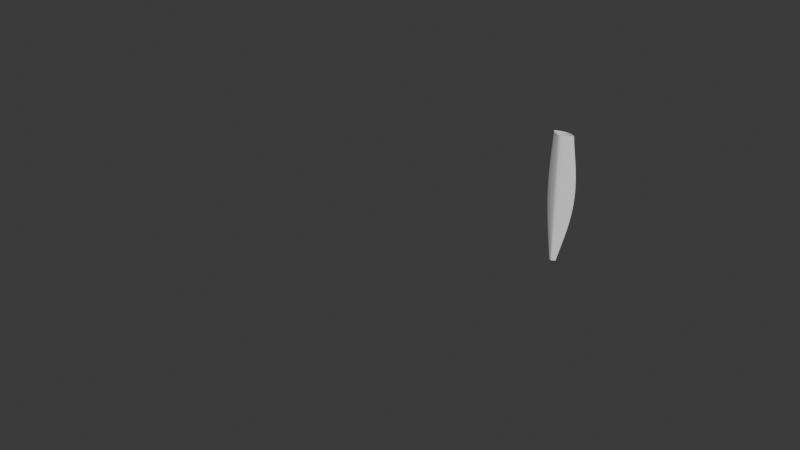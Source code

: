 # Source: HairCurve_1010.blend  (saved by Blender 4.5.90; exported with 4.5.12 LTS)
import bpy
from mathutils import Matrix  # noqa: F401  (used for matrix-valued properties, if any)

bpy.ops.wm.read_factory_settings(use_empty=True)
scene = bpy.context.scene
scene.name = 'Scene'

# ---- collections
col_collection = bpy.data.collections.new('Collection'); scene.collection.children.link(col_collection)

# ---- world
world_world = bpy.data.worlds.new('World'); scene.world = world_world
world_world.use_nodes = True; world_world.node_tree.nodes.clear()
_N = world_world.node_tree.nodes; _L = world_world.node_tree.links
n0 = _N.new('ShaderNodeOutputWorld'); n0.name = 'World Output'; n0.location = (200, 100)
n1 = _N.new('ShaderNodeBackground'); n1.name = 'Background'; n1.location = (-200, 100)
n1.inputs[0].default_value = (0.05088, 0.05088, 0.05088, 1.0)
_L.new(n1.outputs[0], n0.inputs[0])
n0.is_active_output = True
world_world.color = (0.05088, 0.05088, 0.05088)
world_world.sun_shadow_jitter_overblur = 0.0

# ---- curves / text
cu_nurbspath = bpy.data.curves.new('NurbsPath', 'CURVE')
cu_nurbspath.dimensions = '3D'
_sp = cu_nurbspath.splines.new('NURBS'); _sp.points.add(4)
_sp.points.foreach_set('co', [-2.0, 0.0, 0.0, 1.0, -1.0, 0.0, 0.0, 1.0, 0.0, 0.0, 0.0, 1.0, 1.0, 0.0, 0.0, 1.0, 2.0, 0.0, 0.0, 1.0])
_sp.order_u = 5
_sp.order_v = 0
_sp.use_endpoint_u = True
cu_nurbspath.use_path = True
cu_nurbspath.fill_mode = 'FULL'
cu_b_ziercircle = bpy.data.curves.new('BézierCircle', 'CURVE')
cu_b_ziercircle.dimensions = '3D'
_sp = cu_b_ziercircle.splines.new('BEZIER'); _sp.bezier_points.add(3)
_sp.bezier_points.foreach_set('co', [-1.0, 0.0, 0.0, 0.0, 1.0, 0.0, 1.0, 0.0, 0.0, 0.0, -1.0, 0.0])
_sp.bezier_points.foreach_set('handle_left', [-1.0, -0.5521, 0.0, -0.5521, 1.0, 0.0, 1.0, 0.5521, 0.0, 0.5521, -1.0, 0.0])
_sp.bezier_points.foreach_set('handle_right', [-1.0, 0.5521, 0.0, 0.5521, 1.0, 0.0, 1.0, -0.5521, 0.0, -0.5521, -1.0, 0.0])
for _p, _l, _r in zip(_sp.bezier_points, ['AUTO', 'AUTO', 'AUTO', 'AUTO'], ['AUTO', 'AUTO', 'AUTO', 'AUTO']): _p.handle_left_type = _l; _p.handle_right_type = _r
_sp.order_u = 0
_sp.order_v = 0
_sp.use_cyclic_u = True
cu_b_ziercircle.use_path = True
cu_b_ziercircle.fill_mode = 'FULL'
cu_nurbspath_001 = bpy.data.curves.new('NurbsPath.001', 'CURVE')
cu_nurbspath_001.dimensions = '3D'
_sp = cu_nurbspath_001.splines.new('NURBS'); _sp.points.add(4)
_sp.points.foreach_set('co', [-0.8, 0.0, 0.0, 1.0, -0.4, 0.0, 0.0, 1.0, 0.0, 0.0, 0.0, 1.0, 0.4, 0.0, 0.0, 1.0, 0.8, 0.0, 0.0, 1.0])
_sp.points.foreach_set('radius', [0.3284, 0.4, 0.6487, 0.3134, 0.1121])
_sp.order_u = 5
_sp.order_v = 0
_sp.use_endpoint_u = True
cu_nurbspath_001.use_path = True
cu_nurbspath_001.use_radius = False
cu_nurbspath_001.bevel_mode = 'OBJECT'
cu_nurbspath_001.bevel_profile.use_clip = True
cu_nurbspath_001.bevel_depth = 0.22
cu_nurbspath_001.fill_mode = 'FULL'
cu_nurbspath_001.taper_radius_mode = 'ADD'
cu_b_ziercircle_001 = bpy.data.curves.new('BézierCircle.001', 'CURVE')
cu_b_ziercircle_001.dimensions = '3D'
_sp = cu_b_ziercircle_001.splines.new('BEZIER'); _sp.bezier_points.add(3)
_sp.bezier_points.foreach_set('co', [-0.4, -0.2454, 1.073e-08, 0.0, -0.001119, 1.753e-08, 0.4, -0.2454, 1.073e-08, 0.0, -0.4, 0.0])
_sp.bezier_points.foreach_set('handle_left', [-0.4389, -0.3084, -1.009e-08, -0.08575, -0.001119, 1.753e-08, 0.3404, -0.1804, 2.071e-08, 0.1674, -0.4, 0.0])
_sp.bezier_points.foreach_set('handle_right', [-0.369, -0.1951, 2.735e-08, 0.08575, -0.001119, 1.753e-08, 0.45, -0.2999, 2.35e-09, -0.1674, -0.4, 0.0])
for _p, _l, _r in zip(_sp.bezier_points, ['ALIGNED', 'ALIGNED', 'ALIGNED', 'AUTO'], ['ALIGNED', 'ALIGNED', 'ALIGNED', 'AUTO']): _p.handle_left_type = _l; _p.handle_right_type = _r
_sp.bezier_points.foreach_set('radius', [0.4, 0.4, 0.4, 0.4])
_sp.order_u = 0
_sp.order_v = 0
_sp.use_cyclic_u = True
cu_b_ziercircle_001.use_path = True
cu_b_ziercircle_001.fill_mode = 'FULL'

# ---- objects
ob_nurbspath = bpy.data.objects.new('NurbsPath', cu_nurbspath)
ob_b_ziercircle = bpy.data.objects.new('BézierCircle', cu_b_ziercircle)
ob_nurbspath_001 = bpy.data.objects.new('NurbsPath.001', cu_nurbspath_001)
ob_b_ziercircle_001 = bpy.data.objects.new('BézierCircle.001', cu_b_ziercircle_001)

# ---- transforms, parenting, visibility, modifiers, constraints
ob_nurbspath.location = (0.0, 0.0, 0.0)
ob_nurbspath.rotation_euler = (1.571, -0.0, 0.0)
ob_b_ziercircle.location = (0.0, 0.0, 0.0)
ob_b_ziercircle.rotation_euler = (1.571, -0.0, 0.0)
ob_nurbspath_001.location = (2.475, -3.648e-07, 2.193)
ob_nurbspath_001.rotation_euler = (1.571, 1.571, 0.0)
ob_b_ziercircle_001.location = (2.475, -3.648e-07, 3.795)
ob_b_ziercircle_001.rotation_euler = (1.571, -0.0, 0.0)
cu_nurbspath_001.bevel_object = ob_b_ziercircle_001

# ---- collection membership
col_collection.objects.link(ob_nurbspath)
col_collection.objects.link(ob_b_ziercircle)
col_collection.objects.link(ob_nurbspath_001)
col_collection.objects.link(ob_b_ziercircle_001)

# ---- scene / render settings (as saved in the file)
scene.frame_start = 1; scene.frame_end = 250; scene.frame_set(1)
scene.render.engine = 'BLENDER_EEVEE_NEXT'
bpy.context.view_layer.update()

# ---- added for rendering (the .blend has no active camera and no usable light): camera, sun
cam_auto = bpy.data.cameras.new('AutoCamera')
cam_auto.lens = 50.0
cam_auto.sensor_width = 36.0
cam_auto.clip_end = 1000.0
ob_auto_camera = bpy.data.objects.new('AutoCamera', cam_auto)
scene.collection.objects.link(ob_auto_camera)
ob_auto_camera.location = (8.50273, -10.038, 7.78878)
ob_auto_camera.rotation_euler = (1.09748, -7.21219e-08, 0.694738)
scene.camera = ob_auto_camera
light_auto_sun = bpy.data.lights.new('AutoSun', 'SUN')
light_auto_sun.energy = 3.0
light_auto_sun.angle = 0.0523599
ob_auto_sun = bpy.data.objects.new('AutoSun', light_auto_sun)
scene.collection.objects.link(ob_auto_sun)
ob_auto_sun.rotation_euler = (0.872665, 0.174533, 0.523599)
bpy.context.view_layer.update()
